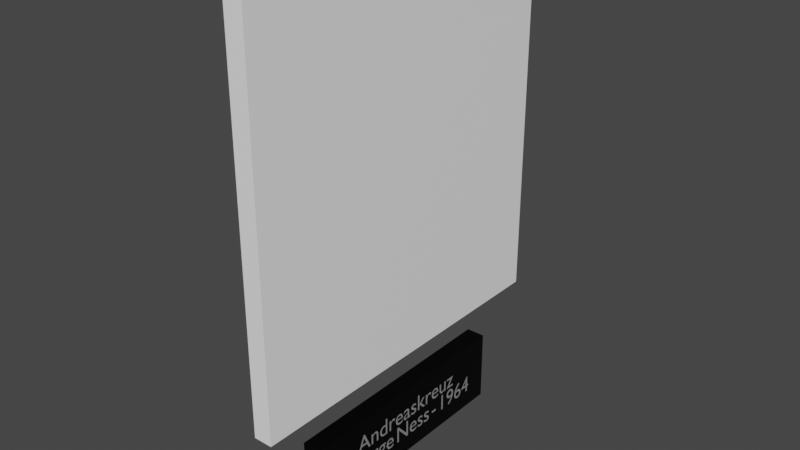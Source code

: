 # Source: GeorgesNess_-_Andreaskreuz.blend  (saved by Blender 2.81.16; exported with 4.5.12 LTS)
import bpy
from mathutils import Matrix  # noqa: F401  (used for matrix-valued properties, if any)

bpy.ops.wm.read_factory_settings(use_empty=True)
scene = bpy.context.scene
scene.name = 'Scene'

# ---- collections
col_collection = bpy.data.collections.new('Collection'); scene.collection.children.link(col_collection)

# ---- images (referenced by path relative to the original .blend; pixels are not part of the script)
import os
ASSET_DIR = os.environ.get("B2B_ASSET_DIR", "")  # directory of the original .blend (textures are referenced by path, not embedded)
HERE = os.path.dirname(os.path.abspath(__file__))  # packed textures are extracted next to this script under _unpacked/

def load_image(name, relpath, width, height, colorspace="sRGB"):
    """Load a texture the original file referenced (path relative to the .blend, or extracted next to this script)."""
    p = next((c for c in (os.path.join(HERE, relpath), os.path.join(ASSET_DIR, relpath)) if relpath and os.path.exists(c)), "")
    if p:
        img = bpy.data.images.load(p, check_existing=True)
        img.name = name
    else:  # same state as the original file: an image datablock whose file is absent (Cycles renders it pink)
        img = bpy.data.images.new(name, width, height)
        img.source = "FILE"
        img.filepath = "//" + (relpath or name)
    img.colorspace_settings.name = colorspace
    return img
img_georges_ness___andreaskreuz_1964_jpg = load_image('Georges Ness - Andreaskreuz-1964.jpg', 'Textures/Georges Ness - Andreaskreuz-1964.jpg', 1024, 1024, 'sRGB')

# ---- materials (node trees are filled in below, after node groups)
mat_pancartemat = bpy.data.materials.new('PancarteMat')
mat_pancartemat.use_transparent_shadow = False
mat_textmat = bpy.data.materials.new('TextMat')
mat_textmat.use_transparent_shadow = False
mat_georges_ness___andreaskreuz_1964 = bpy.data.materials.new('Georges Ness - Andreaskreuz-1964')
mat_georges_ness___andreaskreuz_1964.surface_render_method = 'BLENDED'
mat_georges_ness___andreaskreuz_1964.blend_method = 'BLEND'
mat_georges_ness___andreaskreuz_1964.use_transparent_shadow = False
mat_whitetableau = bpy.data.materials.new('WhiteTableau')
mat_whitetableau.use_transparent_shadow = False

# ---- material node trees
mat_pancartemat.use_nodes = True; mat_pancartemat.node_tree.nodes.clear()
_N = mat_pancartemat.node_tree.nodes; _L = mat_pancartemat.node_tree.links
n0 = _N.new('ShaderNodeOutputMaterial'); n0.name = 'Material Output'; n0.location = (300, 300)
n1 = _N.new('ShaderNodeBsdfPrincipled'); n1.name = 'Principled BSDF'; n1.location = (10, 300)
n1.distribution = 'GGX'
n1.subsurface_method = 'BURLEY'
n1.inputs[0].default_value = (0.01222, 0.01222, 0.01222, 1.0)
n1.inputs[1].default_value = 1.0
n1.inputs[2].default_value = 0.4
n1.inputs[3].default_value = 1.45
n1.inputs[13].default_value = 0.4417
n1.inputs[27].default_value = (0.0, 0.0, 0.0, 1.0)
n1.inputs[28].default_value = 1.0
_L.new(n1.outputs[0], n0.inputs[0])
n0.is_active_output = True
mat_textmat.use_nodes = True; mat_textmat.node_tree.nodes.clear()
_N = mat_textmat.node_tree.nodes; _L = mat_textmat.node_tree.links
n0 = _N.new('ShaderNodeOutputMaterial'); n0.name = 'Material Output'; n0.location = (300, 300)
n1 = _N.new('ShaderNodeBsdfPrincipled'); n1.name = 'Principled BSDF'; n1.location = (10, 300)
n1.distribution = 'GGX'
n1.subsurface_method = 'BURLEY'
n1.inputs[0].default_value = (0.9699, 0.9699, 0.9699, 1.0)
n1.inputs[1].default_value = 0.8917
n1.inputs[3].default_value = 1.45
n1.inputs[13].default_value = 0.6417
n1.inputs[27].default_value = (0.0, 0.0, 0.0, 1.0)
n1.inputs[28].default_value = 1.0
_L.new(n1.outputs[0], n0.inputs[0])
n0.is_active_output = True
mat_georges_ness___andreaskreuz_1964.use_nodes = True; mat_georges_ness___andreaskreuz_1964.node_tree.nodes.clear()
_N = mat_georges_ness___andreaskreuz_1964.node_tree.nodes; _L = mat_georges_ness___andreaskreuz_1964.node_tree.links
n0 = _N.new('ShaderNodeOutputMaterial'); n0.name = 'Material Output'; n0.location = (300, 300)
n1 = _N.new('ShaderNodeTexImage'); n1.name = 'Image Texture'; n1.location = (-200, 300)
n1.image = img_georges_ness___andreaskreuz_1964_jpg
n1.extension = 'CLIP'
n2 = _N.new('ShaderNodeBsdfPrincipled'); n2.name = 'Principled BSDF'; n2.location = (0, 300)
n2.distribution = 'GGX'
n2.subsurface_method = 'BURLEY'
n2.inputs[3].default_value = 1.45
n2.inputs[27].default_value = (0.0, 0.0, 0.0, 1.0)
n2.inputs[28].default_value = 1.0
_L.new(n1.outputs[0], n2.inputs[0])
_L.new(n1.outputs[1], n2.inputs[4])
_L.new(n2.outputs[0], n0.inputs[0])
n0.is_active_output = True
mat_whitetableau.use_nodes = True; mat_whitetableau.node_tree.nodes.clear()
_N = mat_whitetableau.node_tree.nodes; _L = mat_whitetableau.node_tree.links
n0 = _N.new('ShaderNodeOutputMaterial'); n0.name = 'Material Output'; n0.location = (300, 300)
n1 = _N.new('ShaderNodeBsdfPrincipled'); n1.name = 'Principled BSDF'; n1.location = (10, 300)
n1.distribution = 'GGX'
n1.subsurface_method = 'BURLEY'
n1.inputs[0].default_value = (1.0, 1.0, 1.0, 1.0)
n1.inputs[3].default_value = 1.45
n1.inputs[27].default_value = (0.0, 0.0, 0.0, 1.0)
n1.inputs[28].default_value = 1.0
_L.new(n1.outputs[0], n0.inputs[0])
n0.is_active_output = True

# ---- world
world_world = bpy.data.worlds.new('World'); scene.world = world_world
world_world.use_nodes = True; world_world.node_tree.nodes.clear()
_N = world_world.node_tree.nodes; _L = world_world.node_tree.links
n0 = _N.new('ShaderNodeOutputWorld'); n0.name = 'World Output'; n0.location = (300, 300)
n1 = _N.new('ShaderNodeBackground'); n1.name = 'Background'; n1.location = (10, 300)
n1.inputs[0].default_value = (0.05088, 0.05088, 0.05088, 1.0)
_L.new(n1.outputs[0], n0.inputs[0])
n0.is_active_output = True
world_world.color = (0.05088, 0.05088, 0.05088)
world_world.use_sun_shadow = False
world_world.sun_shadow_jitter_overblur = 0.0

# ---- meshes
me_cube = bpy.data.meshes.new('Cube')
me_cube.from_pydata([(-0.5, -0.5, -0.5), (-0.5, -0.5, 0.5), (-0.5, 0.5, -0.5), (-0.5, 0.5, 0.5), (0.5, -0.5, -0.5), (0.5, -0.5, 0.5), (0.5, 0.5, -0.5), (0.5, 0.5, 0.5)], [], [(0, 1, 3, 2), (2, 3, 7, 6), (6, 7, 5, 4), (4, 5, 1, 0), (2, 6, 4, 0), (7, 3, 1, 5)])
_uv = me_cube.uv_layers.new(name='UVMap')
_uv.uv.foreach_set('vector', [0.375, 0.0, 0.625, 0.0, 0.625, 0.25, 0.375, 0.25, 0.375, 0.25, 0.625, 0.25, 0.625, 0.5, 0.375, 0.5, 0.375, 0.5, 0.625, 0.5, 0.625, 0.75, 0.375, 0.75, 0.375, 0.75, 0.625, 0.75, 0.625, 1.0, 0.375, 1.0, 0.125, 0.5, 0.375, 0.5, 0.375, 0.75, 0.125, 0.75, 0.625, 0.5, 0.875, 0.5, 0.875, 0.75, 0.625, 0.75])
me_cube.materials.append(mat_pancartemat)
me_cube.use_remesh_fix_poles = True
me_cube.use_remesh_preserve_attributes = False
me_cube.use_mirror_vertex_groups = False
me_cube.update()
me_georges_ness___andreaskreuz_1964 = bpy.data.meshes.new('Georges Ness - Andreaskreuz-1964')
me_georges_ness___andreaskreuz_1964.from_pydata([(-0.47, -0.5, 0.0), (0.47, -0.5, 0.0), (-0.47, 0.5, 0.0), (0.47, 0.5, 0.0), (-0.47, 0.5, -0.05), (-0.47, -0.5, -0.05), (0.47, -0.5, -0.05), (0.47, 0.5, -0.05)], [], [(0, 2, 3, 1), (5, 6, 7, 4), (0, 1, 6, 5), (1, 3, 7, 6), (2, 0, 5, 4), (3, 2, 4, 7)])
me_georges_ness___andreaskreuz_1964.polygons.foreach_set('material_index', [0, 1, 1, 1, 1, 1])
_uv = me_georges_ness___andreaskreuz_1964.uv_layers.new(name='UVMap')
_uv.uv.foreach_set('vector', [0.0, 0.0, 0.0, 1.0, 1.0, 1.0, 1.0, 0.0, 0.0, 0.0, 1.0, 0.0, 1.0, 1.0, 0.0, 1.0, 0.0, 0.0, 1.0, 0.0, 1.0, 0.0, 0.0, 0.0, 1.0, 0.0, 1.0, 1.0, 1.0, 1.0, 1.0, 0.0, 0.0, 1.0, 0.0, 0.0, 0.0, 0.0, 0.0, 1.0, 1.0, 1.0, 0.0, 1.0, 0.0, 1.0, 1.0, 1.0])
me_georges_ness___andreaskreuz_1964.materials.append(mat_georges_ness___andreaskreuz_1964)
me_georges_ness___andreaskreuz_1964.materials.append(mat_whitetableau)
me_georges_ness___andreaskreuz_1964.use_remesh_fix_poles = True
me_georges_ness___andreaskreuz_1964.use_remesh_preserve_attributes = False
me_georges_ness___andreaskreuz_1964.use_mirror_vertex_groups = False
me_georges_ness___andreaskreuz_1964.update()

# ---- curves / text
txt_texte_pancarte = bpy.data.curves.new('Texte Pancarte', 'FONT')
txt_texte_pancarte.dimensions = '2D'
txt_texte_pancarte.body = 'Andreaskreuz\nGeorge Ness - 1964'
txt_texte_pancarte.materials.append(mat_textmat)
txt_texte_pancarte.use_path_clamp = True
txt_texte_pancarte.align_x = 'CENTER'
txt_texte_pancarte.align_y = 'CENTER'
txt_texte_pancarte.space_line = 0.8
txt_texte_pancarte.space_word = 0.4
txt_texte_pancarte_001 = bpy.data.curves.new('Texte Pancarte.001', 'FONT')
txt_texte_pancarte_001.dimensions = '2D'
txt_texte_pancarte_001.body = 'Andreaskreuz\nGeorge Ness - 1964'
txt_texte_pancarte_001.materials.append(mat_textmat)
txt_texte_pancarte_001.use_path_clamp = True
txt_texte_pancarte_001.align_x = 'CENTER'
txt_texte_pancarte_001.align_y = 'CENTER'
txt_texte_pancarte_001.space_line = 0.8
txt_texte_pancarte_001.space_word = 0.4

# ---- objects
ob_pancarte = bpy.data.objects.new('Pancarte', me_cube)
ob_text = bpy.data.objects.new('Text', txt_texte_pancarte)
ob_georges_ness___andreaskreuz_1964 = bpy.data.objects.new('Georges Ness - Andreaskreuz-1964', me_georges_ness___andreaskreuz_1964)
ob_text_001 = bpy.data.objects.new('Text.001', txt_texte_pancarte_001)

# ---- transforms, parenting, visibility, modifiers, constraints
ob_pancarte.location = (0.025, 0.0, -0.7)
ob_pancarte.scale = (0.05, 0.6436, 0.1931)
ob_pancarte.lineart.crease_threshold = 0.0
ob_text.location = (-0.001, 0.0, -0.7)
ob_text.rotation_euler = (1.571, 0.0, -1.571)
ob_text.scale = (0.06715, 0.06715, 0.06715)
ob_text.lineart.crease_threshold = 0.0
ob_georges_ness___andreaskreuz_1964.location = (0.0, 0.0, 0.0)
ob_georges_ness___andreaskreuz_1964.rotation_euler = (1.571, 0.0, -1.571)
ob_georges_ness___andreaskreuz_1964.lineart.crease_threshold = 0.0
ob_text_001.location = (0.051, 0.0, -0.7)
ob_text_001.rotation_euler = (1.571, 0.0, 1.571)
ob_text_001.scale = (0.06715, 0.06715, 0.06715)
ob_text_001.lineart.crease_threshold = 0.0

# ---- collection membership
col_collection.objects.link(ob_pancarte)
col_collection.objects.link(ob_text)
col_collection.objects.link(ob_georges_ness___andreaskreuz_1964)
col_collection.objects.link(ob_text_001)

# ---- scene / render settings (as saved in the file)
scene.frame_start = 1; scene.frame_end = 250; scene.frame_set(1)
scene.render.engine = 'BLENDER_EEVEE_NEXT'
scene.cycles.use_denoising = False
scene.cycles.samples = 128
scene.cycles.sampling_pattern = 'TABULATED_SOBOL'
scene.cycles.use_adaptive_sampling = False
scene.cycles.use_light_tree = False
scene.view_settings.view_transform = 'Filmic'
bpy.context.view_layer.update()

# ---- added for rendering (the .blend has no active camera and no usable light): camera, sun
cam_auto = bpy.data.cameras.new('AutoCamera')
cam_auto.lens = 50.0
cam_auto.sensor_width = 36.0
cam_auto.clip_end = 1000.0
ob_auto_camera = bpy.data.objects.new('AutoCamera', cam_auto)
scene.collection.objects.link(ob_auto_camera)
ob_auto_camera.location = (1.50747, -1.77897, 1.03771)
ob_auto_camera.rotation_euler = (1.09748, -7.21219e-08, 0.694738)
scene.camera = ob_auto_camera
light_auto_sun = bpy.data.lights.new('AutoSun', 'SUN')
light_auto_sun.energy = 3.0
light_auto_sun.angle = 0.0523599
ob_auto_sun = bpy.data.objects.new('AutoSun', light_auto_sun)
scene.collection.objects.link(ob_auto_sun)
ob_auto_sun.rotation_euler = (0.872665, 0.174533, 0.523599)
bpy.context.view_layer.update()
